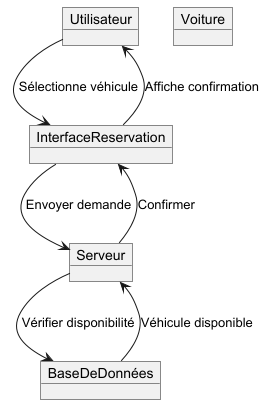

The diagram above was rendered by PlantUML. Its source (embedded in the PNG):
@startuml
object Utilisateur
object InterfaceReservation
object Serveur
object BaseDeDonnées
object Voiture

Utilisateur --> InterfaceReservation : Sélectionne véhicule
InterfaceReservation --> Serveur : Envoyer demande
Serveur --> BaseDeDonnées : Vérifier disponibilité
BaseDeDonnées --> Serveur : Véhicule disponible
Serveur --> InterfaceReservation : Confirmer
InterfaceReservation --> Utilisateur : Affiche confirmation
@enduml